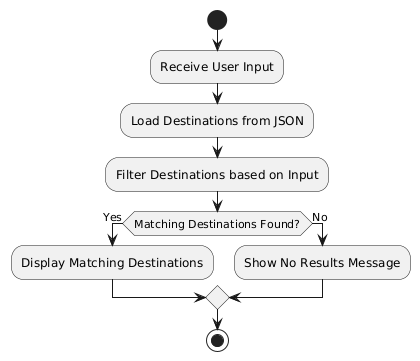

The diagram above was rendered by PlantUML. Its source (embedded in the PNG):
@startuml
start
:Receive User Input;
:Load Destinations from JSON;
:Filter Destinations based on Input;
if (Matching Destinations Found?) then (Yes)
  :Display Matching Destinations;
else (No)
  :Show No Results Message;
endif
stop
@enduml